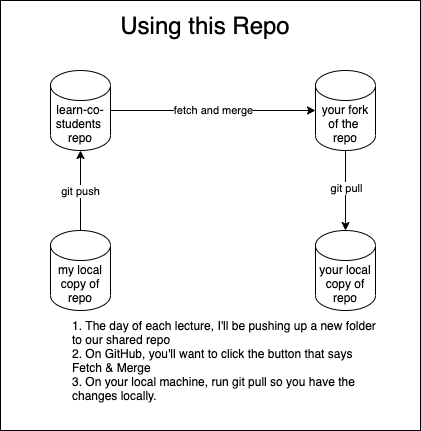

The diagram above was exported from draw.io. Its source (the exported page's mxGraphModel, read from the mxfile embedded in the PNG):
<mxGraphModel dx="865" dy="478" grid="1" gridSize="10" guides="1" tooltips="1" connect="1" arrows="1" fold="1" page="1" pageScale="1" pageWidth="850" pageHeight="1100" math="0" shadow="0">
  <root>
    <mxCell id="0" />
    <mxCell id="13" value="Bg" parent="0" />
    <mxCell id="14" value="" style="rounded=0;whiteSpace=wrap;html=1;" parent="13" vertex="1">
      <mxGeometry x="80" y="10" width="420" height="430" as="geometry" />
    </mxCell>
    <mxCell id="15" value="1. The day of each lecture, I'll be pushing up a new folder to our shared repo&lt;br&gt;2. On GitHub, you'll want to click the button that says Fetch &amp;amp; Merge&lt;br&gt;3. On your local machine, run git pull so you have the changes locally." style="text;html=1;strokeColor=none;fillColor=none;align=left;verticalAlign=middle;whiteSpace=wrap;rounded=0;" parent="13" vertex="1">
      <mxGeometry x="150" y="330" width="310" height="80" as="geometry" />
    </mxCell>
    <mxCell id="16" value="&lt;font style=&quot;font-size: 24px&quot;&gt;Using this Repo&lt;/font&gt;" style="text;html=1;strokeColor=none;fillColor=none;align=center;verticalAlign=middle;whiteSpace=wrap;rounded=0;" vertex="1" parent="13">
      <mxGeometry x="80" y="10" width="410" height="50" as="geometry" />
    </mxCell>
    <mxCell id="1" parent="0" />
    <mxCell id="7" value="fetch and merge" style="edgeStyle=none;html=1;entryX=0;entryY=0.5;entryDx=0;entryDy=0;entryPerimeter=0;" parent="1" source="2" target="3" edge="1">
      <mxGeometry relative="1" as="geometry">
        <mxPoint x="270" y="120" as="targetPoint" />
      </mxGeometry>
    </mxCell>
    <mxCell id="2" value="learn-co-students&amp;nbsp;&lt;br&gt;repo" style="shape=cylinder3;whiteSpace=wrap;html=1;boundedLbl=1;backgroundOutline=1;size=15;" parent="1" vertex="1">
      <mxGeometry x="130" y="80" width="60" height="80" as="geometry" />
    </mxCell>
    <mxCell id="8" value="" style="edgeStyle=none;html=1;" parent="1" source="3" target="5" edge="1">
      <mxGeometry relative="1" as="geometry" />
    </mxCell>
    <mxCell id="9" value="git pull" style="edgeLabel;html=1;align=center;verticalAlign=middle;resizable=0;points=[];" parent="8" vertex="1" connectable="0">
      <mxGeometry x="-0.0743" relative="1" as="geometry">
        <mxPoint as="offset" />
      </mxGeometry>
    </mxCell>
    <mxCell id="3" value="your fork of the&amp;nbsp;&lt;br&gt;repo" style="shape=cylinder3;whiteSpace=wrap;html=1;boundedLbl=1;backgroundOutline=1;size=15;" parent="1" vertex="1">
      <mxGeometry x="395" y="80" width="60" height="80" as="geometry" />
    </mxCell>
    <mxCell id="10" value="" style="edgeStyle=none;html=1;" parent="1" source="4" target="2" edge="1">
      <mxGeometry relative="1" as="geometry" />
    </mxCell>
    <mxCell id="11" value="git push" style="edgeLabel;html=1;align=center;verticalAlign=middle;resizable=0;points=[];" parent="10" vertex="1" connectable="0">
      <mxGeometry x="-0.0007" y="1" relative="1" as="geometry">
        <mxPoint as="offset" />
      </mxGeometry>
    </mxCell>
    <mxCell id="4" value="my local copy of repo" style="shape=cylinder3;whiteSpace=wrap;html=1;boundedLbl=1;backgroundOutline=1;size=15;" parent="1" vertex="1">
      <mxGeometry x="130" y="240" width="60" height="80" as="geometry" />
    </mxCell>
    <mxCell id="5" value="your local copy of repo" style="shape=cylinder3;whiteSpace=wrap;html=1;boundedLbl=1;backgroundOutline=1;size=15;" parent="1" vertex="1">
      <mxGeometry x="395" y="240" width="60" height="80" as="geometry" />
    </mxCell>
  </root>
</mxGraphModel>